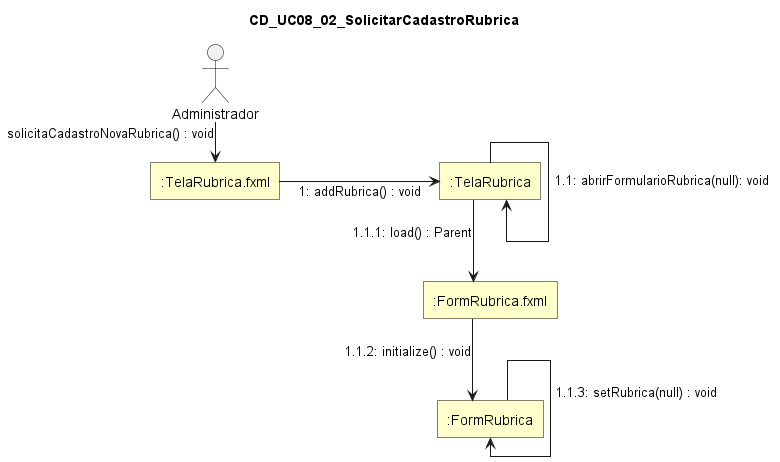

The diagram above was rendered by PlantUML. Its source (embedded in the PNG):
@startuml
skinparam style strictuml
skinparam linetype ortho
skinparam shadowing false
skinparam defaultTextAlignment center

skinparam nodesep 160
skinparam ranksep 40

skinparam rectangle {
  BackgroundColor #FFFFCC
  BorderColor Black
  RoundCorner 0
}

skinparam actor {
  BorderColor Black
  FontColor Black
}

title CD_UC08_02_SolicitarCadastroRubrica

actor "Administrador" as Administrador

rectangle ":TelaRubrica.fxml" as TelaRubricaFXML
rectangle ":TelaRubrica" as TelaRubrica
rectangle ":FormRubrica.fxml" as FormRubricaFXML
rectangle ":FormRubrica" as FormRubrica

Administrador --> TelaRubricaFXML : solicitaCadastroNovaRubrica() : void

TelaRubricaFXML -right-> TelaRubrica : 1: addRubrica() : void

TelaRubrica ---> TelaRubrica : 1.1: abrirFormularioRubrica(null): void

TelaRubrica ---> FormRubricaFXML : 1.1.1: load() : Parent

FormRubricaFXML ---> FormRubrica : 1.1.2: initialize() : void

FormRubrica ---> FormRubrica : 1.1.3: setRubrica(null) : void

@enduml